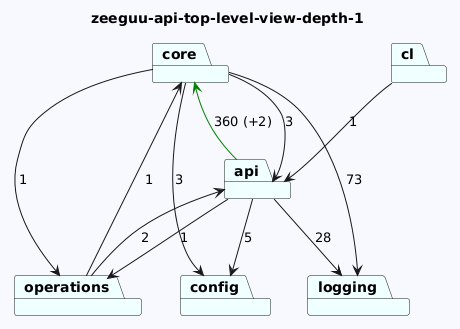

The diagram above was rendered by PlantUML. Its source (embedded in the PNG):
@startuml
skinparam backgroundColor GhostWhite
title zeeguu-api-top-level-view-depth-1
package "core" #Azure
package "cl" #Azure
package "config" #Azure
package "api" #Azure
package "logging" #Azure
package "operations" #Azure
"core"-->"logging"  : 73
"core"-->"config"  : 3
"core"-->"api"  : 3
"core"-->"operations"  : 1
"cl"-->"api"  : 1

"api"-->"config"  : 5
"api"-->"logging"  : 28
"api"-->"operations"  : 1
"api"-->"core" #Green : 360 (+2)

"operations"-->"api"  : 2
"operations"-->"core"  : 1
@enduml